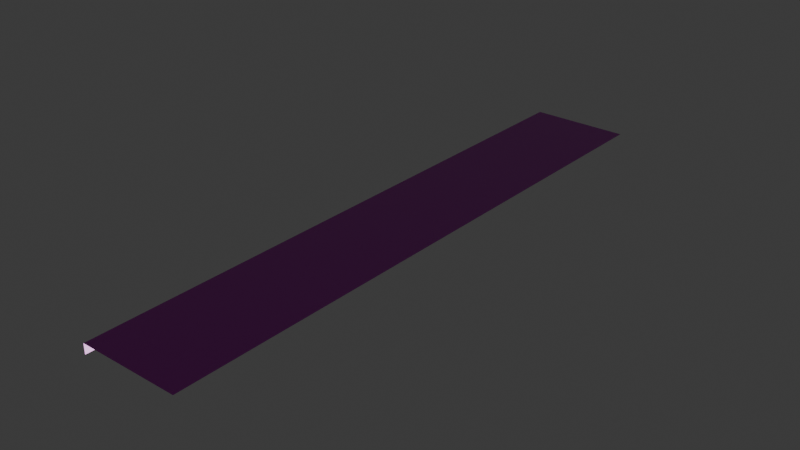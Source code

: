 # Source: Sidewalk_straight.blend  (saved by Blender 5.2.45; exported with 4.5.12 LTS)
import bpy
from mathutils import Matrix  # noqa: F401  (used for matrix-valued properties, if any)

bpy.ops.wm.read_factory_settings(use_empty=True)
scene = bpy.context.scene
scene.name = 'Scene'

# ---- collections
col_collection = bpy.data.collections.new('Collection'); scene.collection.children.link(col_collection)

# ---- images (referenced by path relative to the original .blend; pixels are not part of the script)
import os
ASSET_DIR = os.environ.get("B2B_ASSET_DIR", "")  # directory of the original .blend (textures are referenced by path, not embedded)
HERE = os.path.dirname(os.path.abspath(__file__))  # packed textures are extracted next to this script under _unpacked/

def load_image(name, relpath, width, height, colorspace="sRGB"):
    """Load a texture the original file referenced (path relative to the .blend, or extracted next to this script)."""
    p = next((c for c in (os.path.join(HERE, relpath), os.path.join(ASSET_DIR, relpath)) if relpath and os.path.exists(c)), "")
    if p:
        img = bpy.data.images.load(p, check_existing=True)
        img.name = name
    else:  # same state as the original file: an image datablock whose file is absent (Cycles renders it pink)
        img = bpy.data.images.new(name, width, height)
        img.source = "FILE"
        img.filepath = "//" + (relpath or name)
    img.colorspace_settings.name = colorspace
    return img
img_hand_painted_asphalt_single_middle_roughness_jpg = load_image('Hand_Painted_Asphalt_Single_Middle_roughness.jpg', 'textures/Hand_Painted_Asphalt_Single_Middle_roughness.jpg', 1024, 1024, 'Non-Color')
img_hand_painted_asphalt_single_middle_basecolor_jpg = load_image('Hand_Painted_Asphalt_Single_Middle_basecolor.jpg', 'textures/Hand_Painted_Asphalt_Single_Middle_basecolor.jpg', 1024, 1024, 'sRGB')
img_hand_painted_asphalt_single_middle_normal_jpg = load_image('Hand_Painted_Asphalt_Single_Middle_normal.jpg', 'textures/Hand_Painted_Asphalt_Single_Middle_normal.jpg', 1024, 1024, 'Non-Color')
img_concretesidewalk001a_displacement_jpg = load_image('ConcreteSidewalk001a_Displacement.jpg', 'textures/ConcreteSidewalk001a_Displacement.jpg', 1024, 1024, 'Non-Color')
img_concretesidewalk001a_normals_jpg = load_image('ConcreteSidewalk001a_Normals.jpg', 'textures/ConcreteSidewalk001a_Normals.jpg', 1024, 1024, 'Non-Color')
img_concretesidewalk001a_roughness_jpg = load_image('ConcreteSidewalk001a_Roughness.jpg', 'textures/ConcreteSidewalk001a_Roughness.jpg', 1024, 1024, 'Non-Color')
img_concretesidewalk001a_color_jpg = load_image('ConcreteSidewalk001a_Color.jpg', 'textures/ConcreteSidewalk001a_Color.jpg', 1024, 1024, 'sRGB')

# ---- materials (node trees are filled in below, after node groups)
mat_hand_painted_asphalt_02 = bpy.data.materials.new('Hand Painted Asphalt 02')
mat_hand_painted_asphalt_02.use_backface_culling_lightprobe_volume = False
mat_concrete_sidewalk_001a = bpy.data.materials.new('Concrete Sidewalk 001a')
mat_concrete_sidewalk_001a.use_backface_culling_lightprobe_volume = False

# ---- material node trees
mat_hand_painted_asphalt_02.use_nodes = True; mat_hand_painted_asphalt_02.node_tree.nodes.clear()
_N = mat_hand_painted_asphalt_02.node_tree.nodes; _L = mat_hand_painted_asphalt_02.node_tree.links
n0 = _N.new('ShaderNodeBsdfPrincipled'); n0.name = 'Principled BSDF'; n0.location = (10, 300)
n1 = _N.new('ShaderNodeOutputMaterial'); n1.name = 'Material Output'; n1.location = (300, 300)
n2 = _N.new('ShaderNodeTexImage'); n2.name = 'Image Texture'; n2.location = (-420, 102)
n2.image = img_hand_painted_asphalt_single_middle_roughness_jpg
n3 = _N.new('ShaderNodeTexImage'); n3.name = 'Image Texture.001'; n3.location = (-420, 400)
n3.image = img_hand_painted_asphalt_single_middle_basecolor_jpg
n4 = _N.new('ShaderNodeTexImage'); n4.name = 'Image Texture.003'; n4.location = (-420, -200)
n4.image = img_hand_painted_asphalt_single_middle_normal_jpg
n5 = _N.new('ShaderNodeNormalMap'); n5.name = 'Normal Map'; n5.location = (-140, -200)
n5.inputs[0].default_value = 2.0
n6 = _N.new('ShaderNodeMapping'); n6.name = 'Mapping'; n6.location = (-760, -200)
n7 = _N.new('ShaderNodeTexCoord'); n7.name = 'Texture Coordinate'; n7.location = (-940, -200)
_L.new(n0.outputs[0], n1.inputs[0])
_L.new(n3.outputs[0], n0.inputs[0])
_L.new(n2.outputs[0], n0.inputs[2])
_L.new(n4.outputs[0], n5.inputs[1])
_L.new(n5.outputs[0], n0.inputs[5])
_L.new(n6.outputs[0], n4.inputs[0])
_L.new(n7.outputs[2], n6.inputs[0])
_L.new(n6.outputs[0], n2.inputs[0])
_L.new(n6.outputs[0], n3.inputs[0])
n1.is_active_output = True
mat_concrete_sidewalk_001a.use_nodes = True; mat_concrete_sidewalk_001a.node_tree.nodes.clear()
_N = mat_concrete_sidewalk_001a.node_tree.nodes; _L = mat_concrete_sidewalk_001a.node_tree.links
n0 = _N.new('ShaderNodeOutputMaterial'); n0.name = 'Material Output'; n0.location = (300, 300)
n1 = _N.new('ShaderNodeNormalMap'); n1.name = 'Normal Map'; n1.location = (20, -300)
n2 = _N.new('ShaderNodeBsdfPrincipled'); n2.name = 'Principled BSDF'; n2.location = (10, 300)
n2.distribution = 'GGX'
n2.subsurface_method = 'BURLEY'
n2.inputs[3].default_value = 1.45
n2.inputs[27].default_value = (0.0, 0.0, 0.0, 1.0)
n2.inputs[28].default_value = 1.0
n3 = _N.new('ShaderNodeTexImage'); n3.name = 'Image Texture.003'; n3.location = (-280, -520)
n3.image = img_concretesidewalk001a_displacement_jpg
n4 = _N.new('ShaderNodeTexImage'); n4.name = 'Image Texture.002'; n4.location = (-280, -240)
n4.image = img_concretesidewalk001a_normals_jpg
n5 = _N.new('ShaderNodeTexImage'); n5.name = 'Image Texture.001'; n5.location = (-280, 20)
n5.image = img_concretesidewalk001a_roughness_jpg
n6 = _N.new('ShaderNodeTexImage'); n6.name = 'Image Texture'; n6.location = (-280, 300)
n6.image = img_concretesidewalk001a_color_jpg
_L.new(n6.outputs[0], n2.inputs[0])
_L.new(n5.outputs[0], n2.inputs[2])
_L.new(n4.outputs[0], n1.inputs[1])
_L.new(n1.outputs[0], n2.inputs[5])
_L.new(n2.outputs[0], n0.inputs[0])
n0.is_active_output = True

# ---- world
world_world = bpy.data.worlds.new('World'); scene.world = world_world
world_world.use_nodes = True; world_world.node_tree.nodes.clear()
_N = world_world.node_tree.nodes; _L = world_world.node_tree.links
n0 = _N.new('ShaderNodeOutputWorld'); n0.name = 'World Output'; n0.location = (200, 100)
n1 = _N.new('ShaderNodeBackground'); n1.name = 'Background'; n1.location = (-200, 100)
n1.inputs[0].default_value = (0.05088, 0.05088, 0.05088, 1.0)
_L.new(n1.outputs[0], n0.inputs[0])
n0.is_active_output = True
world_world.color = (0.05088, 0.05088, 0.05088)
world_world.sun_shadow_jitter_overblur = 0.0

# ---- meshes
me_plane = bpy.data.meshes.new('Plane')
me_plane.from_pydata([(-2.0, -6.0, 0.0), (-2.0, 6.0, 0.0), (-2.0, -6.0, 0.2), (-2.0, 6.0, 0.2), (0.0, -6.0, 0.2), (0.0, 6.0, 0.2), (-1.6, 6.0, 0.2), (-1.6, -6.0, 0.2)], [], [(1, 0, 2, 3), (6, 7, 4, 5), (3, 2, 7, 6)])
me_plane.polygons.foreach_set('material_index', [1, 1, 1])
_uv = me_plane.uv_layers.new(name='UVMap')
_uv.uv.foreach_set('vector', [1.0, 1.0, 1.0, 0.0, 1.0, 0.0, 1.0, 1.0, 1.0, 1.0, 1.0, 0.0, 1.0, 0.0, 1.0, 1.0, 1.0, 1.0, 1.0, 0.0, 1.0, 0.0, 1.0, 1.0])
_uv = me_plane.uv_layers.new(name='automap')
_uv.uv.foreach_set('vector', [0.545, -0.4999, 0.545, 1.499, 0.4979, 1.5, 0.4979, -0.4987, 0.5068, -0.4989, 0.4986, 1.5, 0.2321, 1.498, 0.2404, -0.4999, 0.5734, -0.4987, 0.6001, 1.5, 0.4986, 1.5, 0.5068, -0.4989])
_uv.active_render = True
me_plane.materials.append(mat_hand_painted_asphalt_02)
me_plane.materials.append(mat_concrete_sidewalk_001a)
me_plane.auto_texspace = False
me_plane.update()

# ---- objects
ob_plane = bpy.data.objects.new('Plane', me_plane)

# ---- transforms, parenting, visibility, modifiers, constraints
ob_plane.location = (0.0, 0.0, 0.0)

# ---- collection membership
col_collection.objects.link(ob_plane)

# ---- scene / render settings (as saved in the file)
scene.frame_start = 1; scene.frame_end = 250; scene.frame_set(1)
scene.render.engine = 'BLENDER_EEVEE_NEXT'
scene.render.bake_bias = 0.0
scene.render.bake_samples = 0
scene.eevee.fast_gi_thickness_far = 0.0
bpy.context.view_layer.update()

# ---- added for rendering (the .blend has no active camera and no usable light): camera, sun
cam_auto = bpy.data.cameras.new('AutoCamera')
cam_auto.lens = 50.0
cam_auto.sensor_width = 36.0
cam_auto.clip_end = 1000.0
ob_auto_camera = bpy.data.objects.new('AutoCamera', cam_auto)
scene.collection.objects.link(ob_auto_camera)
ob_auto_camera.location = (10.2574, -13.5088, 9.10589)
ob_auto_camera.rotation_euler = (1.09748, -7.21219e-08, 0.694738)
scene.camera = ob_auto_camera
light_auto_sun = bpy.data.lights.new('AutoSun', 'SUN')
light_auto_sun.energy = 3.0
light_auto_sun.angle = 0.0523599
ob_auto_sun = bpy.data.objects.new('AutoSun', light_auto_sun)
scene.collection.objects.link(ob_auto_sun)
ob_auto_sun.rotation_euler = (0.872665, 0.174533, 0.523599)
bpy.context.view_layer.update()
